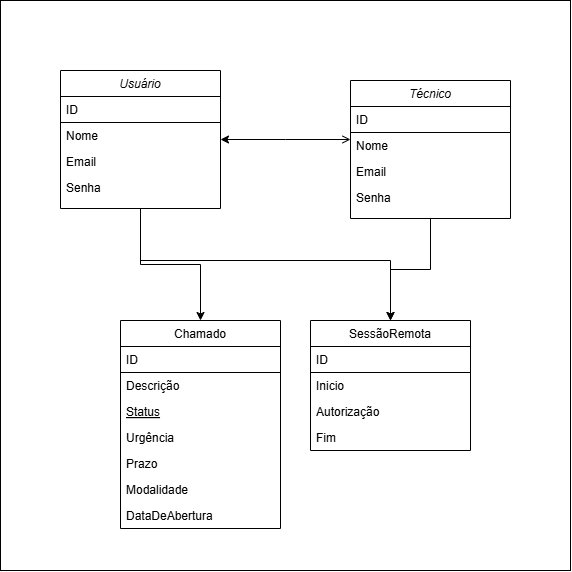

The diagram above was exported from draw.io. Its source (the exported page's mxGraphModel, read from the mxfile embedded in the PNG):
<mxGraphModel dx="1030" dy="658" grid="1" gridSize="10" guides="1" tooltips="1" connect="1" arrows="1" fold="1" page="1" pageScale="1" pageWidth="827" pageHeight="1169" math="0" shadow="0">
  <root>
    <mxCell id="WIyWlLk6GJQsqaUBKTNV-0" />
    <mxCell id="WIyWlLk6GJQsqaUBKTNV-1" parent="WIyWlLk6GJQsqaUBKTNV-0" />
    <mxCell id="NMnldtc-4bRJAXHnBes3-0" parent="WIyWlLk6GJQsqaUBKTNV-1" style="whiteSpace=wrap;html=1;aspect=fixed;verticalAlign=middle;container=1;" value="" vertex="1">
      <mxGeometry height="570" width="570" x="160" y="50" as="geometry" />
    </mxCell>
    <mxCell id="zkfFHV4jXpPFQw0GAbJ--0" parent="WIyWlLk6GJQsqaUBKTNV-1" style="swimlane;fontStyle=2;align=center;verticalAlign=top;childLayout=stackLayout;horizontal=1;startSize=26;horizontalStack=0;resizeParent=1;resizeLast=0;collapsible=1;marginBottom=0;rounded=0;shadow=0;strokeWidth=1;" value="Usuário" vertex="1">
      <mxGeometry height="138" width="160" x="220" y="120" as="geometry">
        <mxRectangle height="26" width="160" x="230" y="140" as="alternateBounds" />
      </mxGeometry>
    </mxCell>
    <mxCell id="zkfFHV4jXpPFQw0GAbJ--1" parent="zkfFHV4jXpPFQw0GAbJ--0" style="text;align=left;verticalAlign=top;spacingLeft=4;spacingRight=4;overflow=hidden;rotatable=0;points=[[0,0.5],[1,0.5]];portConstraint=eastwest;strokeColor=default;" value="ID" vertex="1">
      <mxGeometry height="26" width="160" y="26" as="geometry" />
    </mxCell>
    <mxCell id="zkfFHV4jXpPFQw0GAbJ--2" parent="zkfFHV4jXpPFQw0GAbJ--0" style="text;align=left;verticalAlign=top;spacingLeft=4;spacingRight=4;overflow=hidden;rotatable=0;points=[[0,0.5],[1,0.5]];portConstraint=eastwest;rounded=0;shadow=0;html=0;" value="Nome" vertex="1">
      <mxGeometry height="26" width="160" y="52" as="geometry" />
    </mxCell>
    <mxCell id="zkfFHV4jXpPFQw0GAbJ--3" parent="zkfFHV4jXpPFQw0GAbJ--0" style="text;align=left;verticalAlign=top;spacingLeft=4;spacingRight=4;overflow=hidden;rotatable=0;points=[[0,0.5],[1,0.5]];portConstraint=eastwest;rounded=0;shadow=0;html=0;" value="Email" vertex="1">
      <mxGeometry height="26" width="160" y="78" as="geometry" />
    </mxCell>
    <mxCell id="zkfFHV4jXpPFQw0GAbJ--5" parent="zkfFHV4jXpPFQw0GAbJ--0" style="text;align=left;verticalAlign=top;spacingLeft=4;spacingRight=4;overflow=hidden;rotatable=0;points=[[0,0.5],[1,0.5]];portConstraint=eastwest;" value="Senha" vertex="1">
      <mxGeometry height="26" width="160" y="104" as="geometry" />
    </mxCell>
    <mxCell id="zkfFHV4jXpPFQw0GAbJ--6" parent="WIyWlLk6GJQsqaUBKTNV-1" style="swimlane;fontStyle=0;align=center;verticalAlign=top;childLayout=stackLayout;horizontal=1;startSize=26;horizontalStack=0;resizeParent=1;resizeLast=0;collapsible=1;marginBottom=0;rounded=0;shadow=0;strokeWidth=1;" value="Chamado" vertex="1">
      <mxGeometry height="208" width="160" x="280" y="370" as="geometry">
        <mxRectangle height="26" width="160" x="130" y="380" as="alternateBounds" />
      </mxGeometry>
    </mxCell>
    <mxCell id="zkfFHV4jXpPFQw0GAbJ--7" parent="zkfFHV4jXpPFQw0GAbJ--6" style="text;align=left;verticalAlign=top;spacingLeft=4;spacingRight=4;overflow=hidden;rotatable=0;points=[[0,0.5],[1,0.5]];portConstraint=eastwest;strokeColor=default;" value="ID" vertex="1">
      <mxGeometry height="26" width="160" y="26" as="geometry" />
    </mxCell>
    <mxCell id="zkfFHV4jXpPFQw0GAbJ--8" parent="zkfFHV4jXpPFQw0GAbJ--6" style="text;align=left;verticalAlign=top;spacingLeft=4;spacingRight=4;overflow=hidden;rotatable=0;points=[[0,0.5],[1,0.5]];portConstraint=eastwest;rounded=0;shadow=0;html=0;" value="Descrição" vertex="1">
      <mxGeometry height="26" width="160" y="52" as="geometry" />
    </mxCell>
    <mxCell id="zkfFHV4jXpPFQw0GAbJ--10" parent="zkfFHV4jXpPFQw0GAbJ--6" style="text;align=left;verticalAlign=top;spacingLeft=4;spacingRight=4;overflow=hidden;rotatable=0;points=[[0,0.5],[1,0.5]];portConstraint=eastwest;fontStyle=4" value="Status" vertex="1">
      <mxGeometry height="26" width="160" y="78" as="geometry" />
    </mxCell>
    <mxCell id="zkfFHV4jXpPFQw0GAbJ--11" parent="zkfFHV4jXpPFQw0GAbJ--6" style="text;align=left;verticalAlign=top;spacingLeft=4;spacingRight=4;overflow=hidden;rotatable=0;points=[[0,0.5],[1,0.5]];portConstraint=eastwest;" value="Urgência" vertex="1">
      <mxGeometry height="26" width="160" y="104" as="geometry" />
    </mxCell>
    <mxCell id="UCxpDn5S0xcGcTNB7epm-6" parent="zkfFHV4jXpPFQw0GAbJ--6" style="text;align=left;verticalAlign=top;spacingLeft=4;spacingRight=4;overflow=hidden;rotatable=0;points=[[0,0.5],[1,0.5]];portConstraint=eastwest;" value="Prazo" vertex="1">
      <mxGeometry height="26" width="160" y="130" as="geometry" />
    </mxCell>
    <mxCell id="UCxpDn5S0xcGcTNB7epm-7" parent="zkfFHV4jXpPFQw0GAbJ--6" style="text;align=left;verticalAlign=top;spacingLeft=4;spacingRight=4;overflow=hidden;rotatable=0;points=[[0,0.5],[1,0.5]];portConstraint=eastwest;" value="Modalidade" vertex="1">
      <mxGeometry height="26" width="160" y="156" as="geometry" />
    </mxCell>
    <mxCell id="UCxpDn5S0xcGcTNB7epm-8" parent="zkfFHV4jXpPFQw0GAbJ--6" style="text;align=left;verticalAlign=top;spacingLeft=4;spacingRight=4;overflow=hidden;rotatable=0;points=[[0,0.5],[1,0.5]];portConstraint=eastwest;" value="DataDeAbertura" vertex="1">
      <mxGeometry height="26" width="160" y="182" as="geometry" />
    </mxCell>
    <mxCell id="zkfFHV4jXpPFQw0GAbJ--12" edge="1" parent="WIyWlLk6GJQsqaUBKTNV-1" source="zkfFHV4jXpPFQw0GAbJ--6" style="endArrow=none;endSize=10;endFill=0;shadow=0;strokeWidth=1;rounded=0;curved=0;edgeStyle=elbowEdgeStyle;elbow=vertical;startArrow=classic;startFill=1;" target="zkfFHV4jXpPFQw0GAbJ--0" value="">
      <mxGeometry relative="1" width="160" as="geometry">
        <mxPoint x="200" y="203" as="sourcePoint" />
        <mxPoint x="200" y="203" as="targetPoint" />
      </mxGeometry>
    </mxCell>
    <mxCell id="zkfFHV4jXpPFQw0GAbJ--13" parent="WIyWlLk6GJQsqaUBKTNV-1" style="swimlane;fontStyle=0;align=center;verticalAlign=top;childLayout=stackLayout;horizontal=1;startSize=26;horizontalStack=0;resizeParent=1;resizeLast=0;collapsible=1;marginBottom=0;rounded=0;shadow=0;strokeWidth=1;" value="SessãoRemota" vertex="1">
      <mxGeometry height="130" width="160" x="470" y="370" as="geometry">
        <mxRectangle height="26" width="170" x="340" y="380" as="alternateBounds" />
      </mxGeometry>
    </mxCell>
    <mxCell id="zkfFHV4jXpPFQw0GAbJ--14" parent="zkfFHV4jXpPFQw0GAbJ--13" style="text;align=left;verticalAlign=top;spacingLeft=4;spacingRight=4;overflow=hidden;rotatable=0;points=[[0,0.5],[1,0.5]];portConstraint=eastwest;strokeColor=default;" value="ID" vertex="1">
      <mxGeometry height="26" width="160" y="26" as="geometry" />
    </mxCell>
    <mxCell id="UCxpDn5S0xcGcTNB7epm-10" parent="zkfFHV4jXpPFQw0GAbJ--13" style="text;align=left;verticalAlign=top;spacingLeft=4;spacingRight=4;overflow=hidden;rotatable=0;points=[[0,0.5],[1,0.5]];portConstraint=eastwest;" value="Inicio" vertex="1">
      <mxGeometry height="26" width="160" y="52" as="geometry" />
    </mxCell>
    <mxCell id="UCxpDn5S0xcGcTNB7epm-13" parent="zkfFHV4jXpPFQw0GAbJ--13" style="text;align=left;verticalAlign=top;spacingLeft=4;spacingRight=4;overflow=hidden;rotatable=0;points=[[0,0.5],[1,0.5]];portConstraint=eastwest;" value="Autorização" vertex="1">
      <mxGeometry height="26" width="160" y="78" as="geometry" />
    </mxCell>
    <mxCell id="UCxpDn5S0xcGcTNB7epm-11" parent="zkfFHV4jXpPFQw0GAbJ--13" style="text;align=left;verticalAlign=top;spacingLeft=4;spacingRight=4;overflow=hidden;rotatable=0;points=[[0,0.5],[1,0.5]];portConstraint=eastwest;" value="Fim" vertex="1">
      <mxGeometry height="26" width="160" y="104" as="geometry" />
    </mxCell>
    <mxCell id="zkfFHV4jXpPFQw0GAbJ--16" edge="1" parent="WIyWlLk6GJQsqaUBKTNV-1" source="zkfFHV4jXpPFQw0GAbJ--13" style="endArrow=none;endSize=10;endFill=0;shadow=0;strokeWidth=1;rounded=0;curved=0;edgeStyle=elbowEdgeStyle;elbow=vertical;startArrow=classic;startFill=1;entryX=0.5;entryY=1;entryDx=0;entryDy=0;exitX=0.5;exitY=0;exitDx=0;exitDy=0;" target="zkfFHV4jXpPFQw0GAbJ--0" value="">
      <mxGeometry relative="1" width="160" x="0.1226" as="geometry">
        <Array as="points">
          <mxPoint x="350" y="310" />
        </Array>
        <mxPoint x="210" y="373" as="sourcePoint" />
        <mxPoint x="320" y="270" as="targetPoint" />
      </mxGeometry>
    </mxCell>
    <mxCell id="zkfFHV4jXpPFQw0GAbJ--26" edge="1" parent="WIyWlLk6GJQsqaUBKTNV-1" source="zkfFHV4jXpPFQw0GAbJ--0" style="endArrow=open;shadow=0;strokeWidth=1;rounded=0;curved=0;endFill=1;edgeStyle=elbowEdgeStyle;elbow=vertical;startArrow=classic;startFill=1;" value="">
      <mxGeometry relative="1" x="0.5" y="41" as="geometry">
        <mxPoint x="-40" y="32" as="offset" />
        <mxPoint x="380" y="192" as="sourcePoint" />
        <mxPoint x="510" y="189" as="targetPoint" />
      </mxGeometry>
    </mxCell>
    <mxCell id="UCxpDn5S0xcGcTNB7epm-0" parent="WIyWlLk6GJQsqaUBKTNV-1" style="swimlane;fontStyle=2;align=center;verticalAlign=top;childLayout=stackLayout;horizontal=1;startSize=26;horizontalStack=0;resizeParent=1;resizeLast=0;collapsible=1;marginBottom=0;rounded=0;shadow=0;strokeWidth=1;" value="Técnico" vertex="1">
      <mxGeometry height="138" width="160" x="510" y="130" as="geometry">
        <mxRectangle height="26" width="160" x="230" y="140" as="alternateBounds" />
      </mxGeometry>
    </mxCell>
    <mxCell id="UCxpDn5S0xcGcTNB7epm-1" parent="UCxpDn5S0xcGcTNB7epm-0" style="text;align=left;verticalAlign=top;spacingLeft=4;spacingRight=4;overflow=hidden;rotatable=0;points=[[0,0.5],[1,0.5]];portConstraint=eastwest;strokeColor=default;" value="ID" vertex="1">
      <mxGeometry height="26" width="160" y="26" as="geometry" />
    </mxCell>
    <mxCell id="UCxpDn5S0xcGcTNB7epm-2" parent="UCxpDn5S0xcGcTNB7epm-0" style="text;align=left;verticalAlign=top;spacingLeft=4;spacingRight=4;overflow=hidden;rotatable=0;points=[[0,0.5],[1,0.5]];portConstraint=eastwest;rounded=0;shadow=0;html=0;" value="Nome" vertex="1">
      <mxGeometry height="26" width="160" y="52" as="geometry" />
    </mxCell>
    <mxCell id="UCxpDn5S0xcGcTNB7epm-3" parent="UCxpDn5S0xcGcTNB7epm-0" style="text;align=left;verticalAlign=top;spacingLeft=4;spacingRight=4;overflow=hidden;rotatable=0;points=[[0,0.5],[1,0.5]];portConstraint=eastwest;rounded=0;shadow=0;html=0;" value="Email" vertex="1">
      <mxGeometry height="26" width="160" y="78" as="geometry" />
    </mxCell>
    <mxCell id="UCxpDn5S0xcGcTNB7epm-4" parent="UCxpDn5S0xcGcTNB7epm-0" style="text;align=left;verticalAlign=top;spacingLeft=4;spacingRight=4;overflow=hidden;rotatable=0;points=[[0,0.5],[1,0.5]];portConstraint=eastwest;" value="Senha" vertex="1">
      <mxGeometry height="26" width="160" y="104" as="geometry" />
    </mxCell>
    <mxCell id="UCxpDn5S0xcGcTNB7epm-14" edge="1" parent="WIyWlLk6GJQsqaUBKTNV-1" source="zkfFHV4jXpPFQw0GAbJ--13" style="endArrow=none;endSize=10;endFill=0;shadow=0;strokeWidth=1;rounded=0;curved=0;edgeStyle=elbowEdgeStyle;elbow=vertical;startArrow=classic;startFill=1;entryX=0.5;entryY=1;entryDx=0;entryDy=0;exitX=0.5;exitY=0;exitDx=0;exitDy=0;" target="UCxpDn5S0xcGcTNB7epm-0" value="">
      <mxGeometry relative="1" width="160" x="-0.1509" as="geometry">
        <Array as="points" />
        <mxPoint x="474" y="342" as="sourcePoint" />
        <mxPoint x="414" y="240" as="targetPoint" />
      </mxGeometry>
    </mxCell>
  </root>
</mxGraphModel>